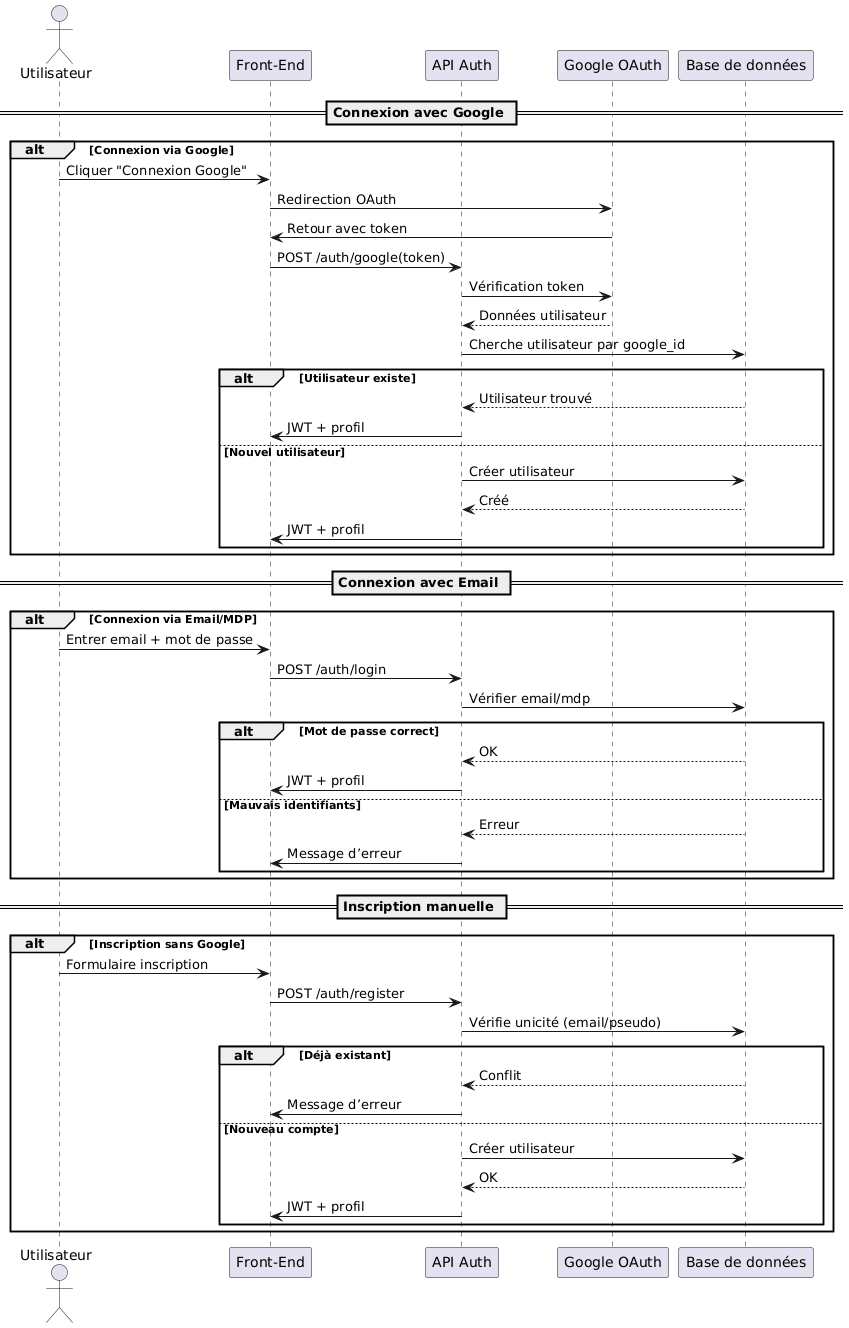

The diagram above was rendered by PlantUML. Its source (embedded in the PNG):
@startuml
actor Utilisateur
participant "Front-End" as FE
participant "API Auth" as API
participant "Google OAuth" as OAuth
participant "Base de données" as DB

== Connexion avec Google ==
alt Connexion via Google
  Utilisateur -> FE : Cliquer "Connexion Google"
  FE -> OAuth : Redirection OAuth
  OAuth -> FE : Retour avec token
  FE -> API : POST /auth/google(token)
  API -> OAuth : Vérification token
  OAuth --> API : Données utilisateur

  API -> DB : Cherche utilisateur par google_id
  alt Utilisateur existe
    DB --> API : Utilisateur trouvé
    API -> FE : JWT + profil
  else Nouvel utilisateur
    API -> DB : Créer utilisateur
    DB --> API : Créé
    API -> FE : JWT + profil
  end
end

== Connexion avec Email ==
alt Connexion via Email/MDP
  Utilisateur -> FE : Entrer email + mot de passe
  FE -> API : POST /auth/login
  API -> DB : Vérifier email/mdp
  alt Mot de passe correct
    DB --> API : OK
    API -> FE : JWT + profil
  else Mauvais identifiants
    DB --> API : Erreur
    API -> FE : Message d’erreur
  end
end

== Inscription manuelle ==
alt Inscription sans Google
  Utilisateur -> FE : Formulaire inscription
  FE -> API : POST /auth/register
  API -> DB : Vérifie unicité (email/pseudo)
  alt Déjà existant
    DB --> API : Conflit
    API -> FE : Message d’erreur
  else Nouveau compte
    API -> DB : Créer utilisateur
    DB --> API : OK
    API -> FE : JWT + profil
  end
end
@enduml